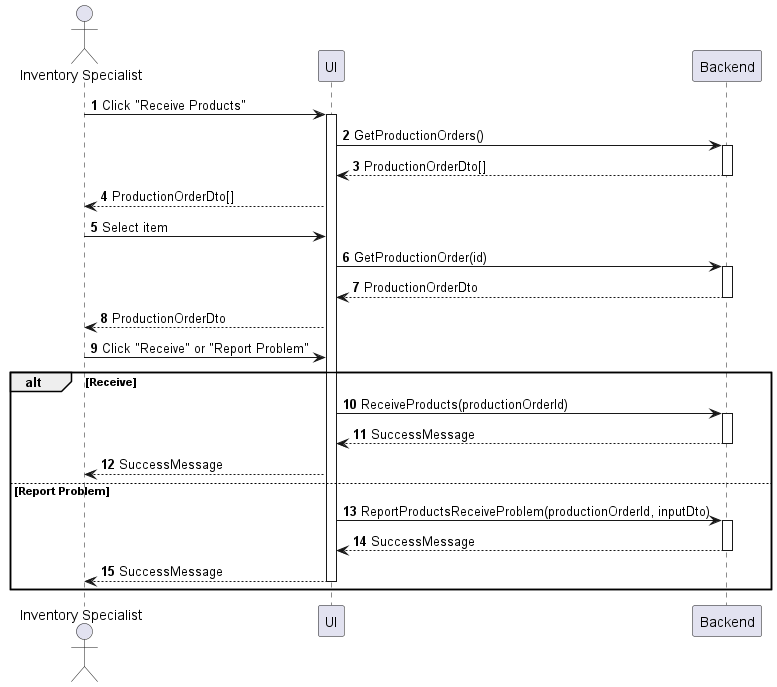

The diagram above was rendered by PlantUML. Its source (embedded in the PNG):
@startuml inventory-product-receive
autonumber

actor "Inventory Specialist" as a
participant UI as f
participant Backend as b

a -> f : Click "Receive Products"
activate f
f -> b : GetProductionOrders()
activate b
return ProductionOrderDto[]
f --> a : ProductionOrderDto[]
a -> f : Select item
f -> b : GetProductionOrder(id)
activate b
return ProductionOrderDto
f --> a : ProductionOrderDto
a -> f : Click "Receive" or "Report Problem"

alt Receive
    f -> b : ReceiveProducts(productionOrderId)
    activate b
    return SuccessMessage
    f --> a : SuccessMessage
else Report Problem
    f -> b : ReportProductsReceiveProblem(productionOrderId, inputDto)
    activate b
    return SuccessMessage
    f --> a : SuccessMessage
    deactivate f
end
@enduml